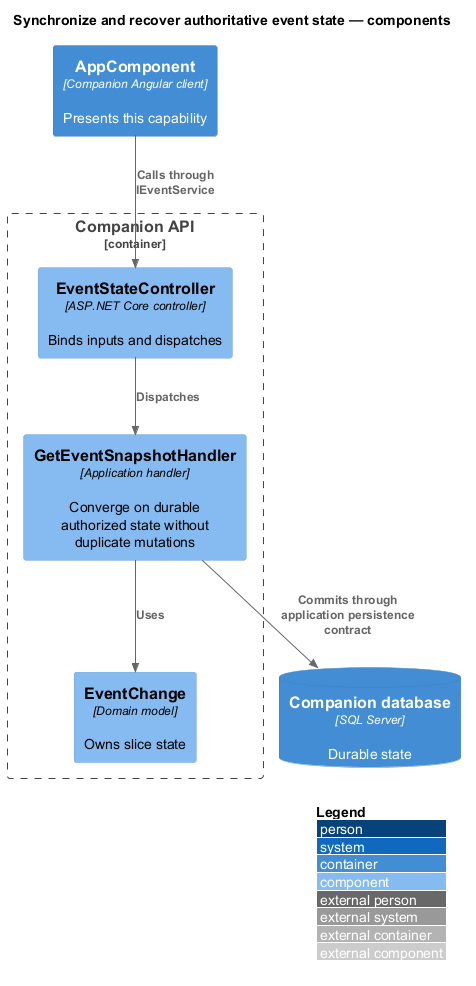

The diagram above was rendered by PlantUML. Its source (embedded in the PNG):
@startuml
!include <C4/C4_Component>
LAYOUT_WITH_LEGEND()
title Synchronize and recover authoritative event state — components
Container(client, "AppComponent", "Companion Angular client", "Presents this capability")
Container_Boundary(api, "Companion API") {
Component(entry, "EventStateController", "ASP.NET Core controller", "Binds inputs and dispatches")
Component(handler, "GetEventSnapshotHandler", "Application handler", "Converge on durable authorized state without duplicate mutations")
Component(entity, "EventChange", "Domain model", "Owns slice state")
}
ContainerDb(db, "Companion database", "SQL Server", "Durable state")
Rel(client, entry, "Calls through IEventService")
Rel(entry, handler, "Dispatches")
Rel(handler, entity, "Uses")
Rel(handler, db, "Commits through application persistence contract")
@enduml